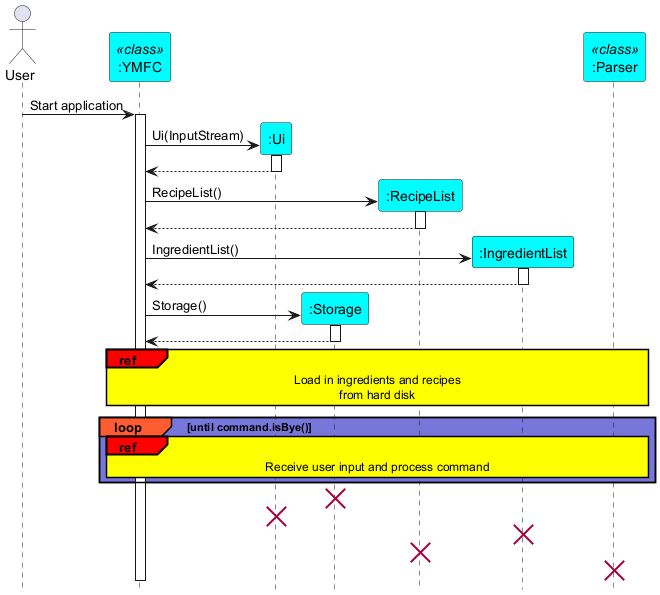

The diagram above was rendered by PlantUML. Its source (embedded in the PNG):
@startuml
!include Style.puml

hide footbox
skinparam sequenceReferenceBackgroundColor COLOR_YELLOW
skinparam sequenceReferenceHeaderBackgroundColor COLOR_RED
skinparam ParticipantBackgroundColor COLOR_LIGHTBLUE
skinparam {
    SequenceGroupBackgroundColor COLOR_LIGHTRED
}

actor User
participant ":YMFC" as Main <<class>>
participant ":Ui" as UI
participant ":Storage" as S
participant ":RecipeList" as RL
participant ":IngredientList" as IL
participant ":Parser" as P <<class>>


User -> Main: Start application
activate Main

create UI
Main -> UI: Ui(InputStream)
activate UI
UI --> Main
deactivate UI

create RL
Main -> RL: RecipeList()
activate RL
RL --> Main
deactivate RL

create IL
Main -> IL: IngredientList()
activate IL
IL --> Main
deactivate IL

create S
Main -> S: Storage()
activate S
S --> Main
deactivate S

ref over Main, P
Load in ingredients and recipes
from hard disk
end ref

loop COLOR_PURPLE_BLUE until command.isBye()
    ref over Main, P
    Receive user input and process command
    end ref
end

destroy S
destroy UI
destroy IL
destroy RL
destroy P



@enduml